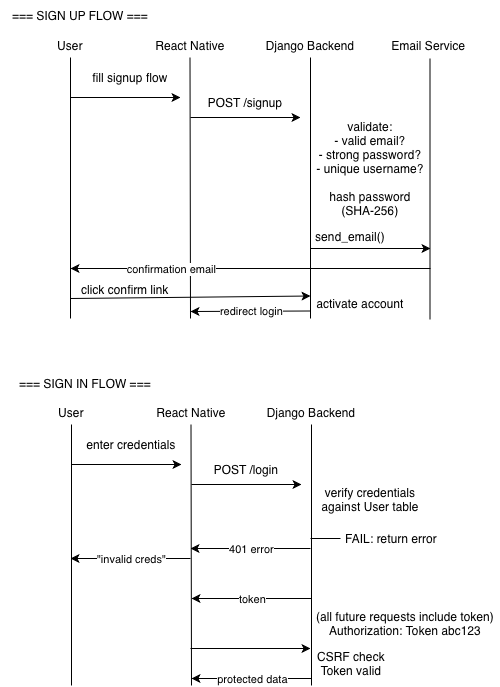

The diagram above was exported from draw.io. Its source (the exported page's mxGraphModel, read from the mxfile embedded in the PNG):
<mxGraphModel dx="1257" dy="668" grid="1" gridSize="10" guides="1" tooltips="1" connect="1" arrows="1" fold="1" page="1" pageScale="1" pageWidth="850" pageHeight="1100" background="light-dark(#FFFFFF,#000000)" math="0" shadow="0">
  <root>
    <mxCell id="0" />
    <mxCell id="1" parent="0" />
    <mxCell id="zW3sQOuIN1ubJjGKGMtG-227" parent="1" style="text;html=1;whiteSpace=wrap;strokeColor=none;fillColor=none;align=center;verticalAlign=middle;rounded=0;" value="User" vertex="1">
      <mxGeometry height="30" width="60" x="50" y="32" as="geometry" />
    </mxCell>
    <mxCell id="zW3sQOuIN1ubJjGKGMtG-228" edge="1" parent="1" style="endArrow=none;html=1;rounded=0;exitX=0.5;exitY=1;exitDx=0;exitDy=0;" value="">
      <mxGeometry height="50" relative="1" width="50" as="geometry">
        <mxPoint x="80" y="59" as="sourcePoint" />
        <mxPoint x="80" y="320" as="targetPoint" />
      </mxGeometry>
    </mxCell>
    <mxCell id="zW3sQOuIN1ubJjGKGMtG-229" edge="1" parent="1" style="endArrow=classic;html=1;rounded=0;" value="">
      <mxGeometry height="50" relative="1" width="50" as="geometry">
        <mxPoint x="80" y="99" as="sourcePoint" />
        <mxPoint x="190" y="99" as="targetPoint" />
      </mxGeometry>
    </mxCell>
    <mxCell id="zW3sQOuIN1ubJjGKGMtG-230" parent="1" style="text;html=1;whiteSpace=wrap;strokeColor=none;fillColor=none;align=center;verticalAlign=middle;rounded=0;" value="fill signup flow" vertex="1">
      <mxGeometry height="30" width="100" x="90" y="64" as="geometry" />
    </mxCell>
    <mxCell id="zW3sQOuIN1ubJjGKGMtG-231" parent="1" style="text;html=1;whiteSpace=wrap;strokeColor=none;fillColor=none;align=center;verticalAlign=middle;rounded=0;" value="React Native" vertex="1">
      <mxGeometry height="30" width="80" x="160" y="32" as="geometry" />
    </mxCell>
    <mxCell id="zW3sQOuIN1ubJjGKGMtG-232" edge="1" parent="1" style="endArrow=none;html=1;rounded=0;exitX=0.5;exitY=1;exitDx=0;exitDy=0;" value="">
      <mxGeometry height="50" relative="1" width="50" as="geometry">
        <mxPoint x="199.5" y="59" as="sourcePoint" />
        <mxPoint x="200" y="320" as="targetPoint" />
      </mxGeometry>
    </mxCell>
    <mxCell id="zW3sQOuIN1ubJjGKGMtG-233" edge="1" parent="1" style="endArrow=none;html=1;rounded=0;exitX=0.5;exitY=1;exitDx=0;exitDy=0;" value="">
      <mxGeometry height="50" relative="1" width="50" as="geometry">
        <mxPoint x="320" y="59" as="sourcePoint" />
        <mxPoint x="320" y="320" as="targetPoint" />
      </mxGeometry>
    </mxCell>
    <mxCell id="zW3sQOuIN1ubJjGKGMtG-235" parent="1" style="text;html=1;whiteSpace=wrap;strokeColor=none;fillColor=none;align=center;verticalAlign=middle;rounded=0;" value="Django Backend" vertex="1">
      <mxGeometry height="30" width="100" x="270" y="32" as="geometry" />
    </mxCell>
    <mxCell id="zW3sQOuIN1ubJjGKGMtG-237" edge="1" parent="1" style="endArrow=classic;html=1;rounded=0;" value="">
      <mxGeometry height="50" relative="1" width="50" as="geometry">
        <mxPoint x="200" y="119" as="sourcePoint" />
        <mxPoint x="310" y="119" as="targetPoint" />
      </mxGeometry>
    </mxCell>
    <mxCell id="zW3sQOuIN1ubJjGKGMtG-240" parent="1" style="text;html=1;whiteSpace=wrap;strokeColor=none;fillColor=none;align=center;verticalAlign=middle;rounded=0;" value="POST /signup" vertex="1">
      <mxGeometry height="30" width="110" x="200" y="89" as="geometry" />
    </mxCell>
    <mxCell id="zW3sQOuIN1ubJjGKGMtG-290" parent="1" style="text;html=1;whiteSpace=wrap;strokeColor=none;fillColor=none;align=center;verticalAlign=middle;rounded=0;" value="=== SIGN UP FLOW ===" vertex="1">
      <mxGeometry height="30" width="160" x="10" y="2" as="geometry" />
    </mxCell>
    <mxCell id="zW3sQOuIN1ubJjGKGMtG-291" parent="1" style="text;html=1;whiteSpace=wrap;strokeColor=none;fillColor=none;align=center;verticalAlign=middle;rounded=0;" value="Email Service&amp;nbsp;" vertex="1">
      <mxGeometry height="30" width="100" x="390" y="32" as="geometry" />
    </mxCell>
    <mxCell id="zW3sQOuIN1ubJjGKGMtG-292" edge="1" parent="1" style="endArrow=none;html=1;rounded=0;exitX=0.5;exitY=1;exitDx=0;exitDy=0;" value="">
      <mxGeometry height="50" relative="1" width="50" as="geometry">
        <mxPoint x="439.5" y="60" as="sourcePoint" />
        <mxPoint x="439.5" y="321" as="targetPoint" />
      </mxGeometry>
    </mxCell>
    <mxCell id="zW3sQOuIN1ubJjGKGMtG-293" parent="1" style="text;html=1;whiteSpace=wrap;strokeColor=none;fillColor=none;align=center;verticalAlign=middle;rounded=0;" value="validate:&lt;div&gt;- valid email?&lt;/div&gt;&lt;div&gt;- strong password?&lt;/div&gt;&lt;div&gt;- unique username?&lt;/div&gt;&lt;div&gt;&lt;br&gt;&lt;/div&gt;&lt;div&gt;hash password&lt;/div&gt;&lt;div&gt;(SHA-256)&lt;/div&gt;" vertex="1">
      <mxGeometry height="120" width="200" x="280" y="110" as="geometry" />
    </mxCell>
    <mxCell id="zW3sQOuIN1ubJjGKGMtG-294" edge="1" parent="1" style="endArrow=classic;html=1;rounded=0;" value="">
      <mxGeometry height="50" relative="1" width="50" as="geometry">
        <mxPoint x="320" y="250" as="sourcePoint" />
        <mxPoint x="440" y="250" as="targetPoint" />
      </mxGeometry>
    </mxCell>
    <mxCell id="zW3sQOuIN1ubJjGKGMtG-295" parent="1" style="text;html=1;whiteSpace=wrap;strokeColor=none;fillColor=none;align=center;verticalAlign=middle;rounded=0;" value="send_email()" vertex="1">
      <mxGeometry height="30" width="60" x="330" y="223" as="geometry" />
    </mxCell>
    <mxCell id="zW3sQOuIN1ubJjGKGMtG-296" edge="1" parent="1" style="endArrow=classic;html=1;rounded=0;" value="">
      <mxGeometry relative="1" as="geometry">
        <mxPoint x="440" y="270" as="sourcePoint" />
        <mxPoint x="80" y="270" as="targetPoint" />
      </mxGeometry>
    </mxCell>
    <mxCell id="zW3sQOuIN1ubJjGKGMtG-297" connectable="0" parent="zW3sQOuIN1ubJjGKGMtG-296" style="edgeLabel;resizable=0;html=1;;align=center;verticalAlign=middle;" value="confirmation email" vertex="1">
      <mxGeometry relative="1" as="geometry">
        <mxPoint x="-80" as="offset" />
      </mxGeometry>
    </mxCell>
    <mxCell id="zW3sQOuIN1ubJjGKGMtG-298" parent="1" style="text;html=1;whiteSpace=wrap;strokeColor=none;fillColor=none;align=center;verticalAlign=middle;rounded=0;" value="activate account" vertex="1">
      <mxGeometry height="30" width="100" x="320" y="290" as="geometry" />
    </mxCell>
    <mxCell id="zW3sQOuIN1ubJjGKGMtG-299" edge="1" parent="1" source="zW3sQOuIN1ubJjGKGMtG-298" style="endArrow=classic;html=1;rounded=0;exitX=0;exitY=0.75;exitDx=0;exitDy=0;" value="">
      <mxGeometry relative="1" as="geometry">
        <mxPoint x="470" y="350" as="sourcePoint" />
        <mxPoint x="200" y="313" as="targetPoint" />
      </mxGeometry>
    </mxCell>
    <mxCell id="zW3sQOuIN1ubJjGKGMtG-300" connectable="0" parent="zW3sQOuIN1ubJjGKGMtG-299" style="edgeLabel;resizable=0;html=1;;align=center;verticalAlign=middle;" value="redirect login" vertex="1">
      <mxGeometry relative="1" as="geometry" />
    </mxCell>
    <mxCell id="zW3sQOuIN1ubJjGKGMtG-301" edge="1" parent="1" style="endArrow=classic;html=1;rounded=0;entryX=0;entryY=0.25;entryDx=0;entryDy=0;" target="zW3sQOuIN1ubJjGKGMtG-298" value="">
      <mxGeometry height="50" relative="1" width="50" as="geometry">
        <mxPoint x="80" y="300" as="sourcePoint" />
        <mxPoint x="550" y="320" as="targetPoint" />
      </mxGeometry>
    </mxCell>
    <mxCell id="zW3sQOuIN1ubJjGKGMtG-302" parent="1" style="text;html=1;whiteSpace=wrap;strokeColor=none;fillColor=none;align=center;verticalAlign=middle;rounded=0;" value="click confirm link" vertex="1">
      <mxGeometry height="30" width="110" x="80" y="276" as="geometry" />
    </mxCell>
    <mxCell id="zW3sQOuIN1ubJjGKGMtG-303" parent="1" style="text;html=1;whiteSpace=wrap;strokeColor=none;fillColor=none;align=center;verticalAlign=middle;rounded=0;" value="=== SIGN IN FLOW ===" vertex="1">
      <mxGeometry height="30" width="150" x="20" y="370" as="geometry" />
    </mxCell>
    <mxCell id="zW3sQOuIN1ubJjGKGMtG-326" parent="1" style="text;html=1;whiteSpace=wrap;strokeColor=none;fillColor=none;align=center;verticalAlign=middle;rounded=0;" value="User" vertex="1">
      <mxGeometry height="30" width="60" x="51" y="399" as="geometry" />
    </mxCell>
    <mxCell id="zW3sQOuIN1ubJjGKGMtG-327" edge="1" parent="1" style="endArrow=none;html=1;rounded=0;exitX=0.5;exitY=1;exitDx=0;exitDy=0;" value="">
      <mxGeometry height="50" relative="1" width="50" as="geometry">
        <mxPoint x="81" y="426" as="sourcePoint" />
        <mxPoint x="81" y="687" as="targetPoint" />
      </mxGeometry>
    </mxCell>
    <mxCell id="zW3sQOuIN1ubJjGKGMtG-328" edge="1" parent="1" style="endArrow=classic;html=1;rounded=0;" value="">
      <mxGeometry height="50" relative="1" width="50" as="geometry">
        <mxPoint x="81" y="466" as="sourcePoint" />
        <mxPoint x="191" y="466" as="targetPoint" />
      </mxGeometry>
    </mxCell>
    <mxCell id="zW3sQOuIN1ubJjGKGMtG-329" parent="1" style="text;html=1;whiteSpace=wrap;strokeColor=none;fillColor=none;align=center;verticalAlign=middle;rounded=0;" value="enter credentials" vertex="1">
      <mxGeometry height="30" width="100" x="91" y="431" as="geometry" />
    </mxCell>
    <mxCell id="zW3sQOuIN1ubJjGKGMtG-330" parent="1" style="text;html=1;whiteSpace=wrap;strokeColor=none;fillColor=none;align=center;verticalAlign=middle;rounded=0;" value="React Native" vertex="1">
      <mxGeometry height="30" width="80" x="161" y="399" as="geometry" />
    </mxCell>
    <mxCell id="zW3sQOuIN1ubJjGKGMtG-331" edge="1" parent="1" style="endArrow=none;html=1;rounded=0;exitX=0.5;exitY=1;exitDx=0;exitDy=0;" value="">
      <mxGeometry height="50" relative="1" width="50" as="geometry">
        <mxPoint x="200.5" y="426" as="sourcePoint" />
        <mxPoint x="201" y="687" as="targetPoint" />
      </mxGeometry>
    </mxCell>
    <mxCell id="zW3sQOuIN1ubJjGKGMtG-332" edge="1" parent="1" style="endArrow=none;html=1;rounded=0;exitX=0.5;exitY=1;exitDx=0;exitDy=0;" value="">
      <mxGeometry height="50" relative="1" width="50" as="geometry">
        <mxPoint x="321" y="426" as="sourcePoint" />
        <mxPoint x="321" y="687" as="targetPoint" />
      </mxGeometry>
    </mxCell>
    <mxCell id="zW3sQOuIN1ubJjGKGMtG-333" parent="1" style="text;html=1;whiteSpace=wrap;strokeColor=none;fillColor=none;align=center;verticalAlign=middle;rounded=0;" value="Django Backend" vertex="1">
      <mxGeometry height="30" width="100" x="271" y="399" as="geometry" />
    </mxCell>
    <mxCell id="zW3sQOuIN1ubJjGKGMtG-334" edge="1" parent="1" style="endArrow=classic;html=1;rounded=0;" value="">
      <mxGeometry height="50" relative="1" width="50" as="geometry">
        <mxPoint x="201" y="486" as="sourcePoint" />
        <mxPoint x="311" y="486" as="targetPoint" />
      </mxGeometry>
    </mxCell>
    <mxCell id="zW3sQOuIN1ubJjGKGMtG-335" parent="1" style="text;html=1;whiteSpace=wrap;strokeColor=none;fillColor=none;align=center;verticalAlign=middle;rounded=0;" value="POST /login" vertex="1">
      <mxGeometry height="30" width="110" x="201" y="456" as="geometry" />
    </mxCell>
    <mxCell id="zW3sQOuIN1ubJjGKGMtG-346" parent="1" style="text;html=1;whiteSpace=wrap;strokeColor=none;fillColor=none;align=center;verticalAlign=middle;rounded=0;" value="verify credentials against User table" vertex="1">
      <mxGeometry height="30" width="120" x="320" y="486" as="geometry" />
    </mxCell>
    <mxCell id="zW3sQOuIN1ubJjGKGMtG-347" parent="1" style="text;html=1;whiteSpace=wrap;strokeColor=none;fillColor=none;align=center;verticalAlign=middle;rounded=0;" value="FAIL: return error" vertex="1">
      <mxGeometry height="30" width="110" x="346" y="525" as="geometry" />
    </mxCell>
    <mxCell id="zW3sQOuIN1ubJjGKGMtG-348" edge="1" parent="1" style="endArrow=none;html=1;rounded=0;" value="">
      <mxGeometry height="50" relative="1" width="50" as="geometry">
        <mxPoint x="320" y="540" as="sourcePoint" />
        <mxPoint x="350" y="540" as="targetPoint" />
      </mxGeometry>
    </mxCell>
    <mxCell id="zW3sQOuIN1ubJjGKGMtG-349" edge="1" parent="1" style="endArrow=classic;html=1;rounded=0;" value="">
      <mxGeometry relative="1" as="geometry">
        <mxPoint x="320" y="550" as="sourcePoint" />
        <mxPoint x="200" y="550" as="targetPoint" />
      </mxGeometry>
    </mxCell>
    <mxCell id="zW3sQOuIN1ubJjGKGMtG-350" connectable="0" parent="zW3sQOuIN1ubJjGKGMtG-349" style="edgeLabel;resizable=0;html=1;;align=center;verticalAlign=middle;" value="401 error" vertex="1">
      <mxGeometry relative="1" as="geometry" />
    </mxCell>
    <mxCell id="zW3sQOuIN1ubJjGKGMtG-351" edge="1" parent="1" style="endArrow=classic;html=1;rounded=0;" value="">
      <mxGeometry relative="1" as="geometry">
        <mxPoint x="200" y="560" as="sourcePoint" />
        <mxPoint x="80" y="560" as="targetPoint" />
      </mxGeometry>
    </mxCell>
    <mxCell id="zW3sQOuIN1ubJjGKGMtG-352" connectable="0" parent="zW3sQOuIN1ubJjGKGMtG-351" style="edgeLabel;resizable=0;html=1;;align=center;verticalAlign=middle;" value="&quot;invalid creds&quot;" vertex="1">
      <mxGeometry relative="1" as="geometry" />
    </mxCell>
    <mxCell id="zW3sQOuIN1ubJjGKGMtG-353" edge="1" parent="1" style="endArrow=classic;html=1;rounded=0;" value="">
      <mxGeometry relative="1" as="geometry">
        <mxPoint x="321" y="600" as="sourcePoint" />
        <mxPoint x="201" y="600" as="targetPoint" />
      </mxGeometry>
    </mxCell>
    <mxCell id="zW3sQOuIN1ubJjGKGMtG-354" connectable="0" parent="zW3sQOuIN1ubJjGKGMtG-353" style="edgeLabel;resizable=0;html=1;;align=center;verticalAlign=middle;" value="token" vertex="1">
      <mxGeometry relative="1" as="geometry" />
    </mxCell>
    <mxCell id="zW3sQOuIN1ubJjGKGMtG-355" edge="1" parent="1" style="endArrow=classic;html=1;rounded=0;" value="">
      <mxGeometry relative="1" as="geometry">
        <mxPoint x="321" y="680" as="sourcePoint" />
        <mxPoint x="201" y="680" as="targetPoint" />
      </mxGeometry>
    </mxCell>
    <mxCell id="zW3sQOuIN1ubJjGKGMtG-356" connectable="0" parent="zW3sQOuIN1ubJjGKGMtG-355" style="edgeLabel;resizable=0;html=1;;align=center;verticalAlign=middle;" value="protected data" vertex="1">
      <mxGeometry relative="1" as="geometry" />
    </mxCell>
    <mxCell id="zW3sQOuIN1ubJjGKGMtG-357" edge="1" parent="1" style="endArrow=classic;html=1;rounded=0;" value="">
      <mxGeometry height="50" relative="1" width="50" as="geometry">
        <mxPoint x="200" y="650" as="sourcePoint" />
        <mxPoint x="320" y="650" as="targetPoint" />
      </mxGeometry>
    </mxCell>
    <mxCell id="zW3sQOuIN1ubJjGKGMtG-358" parent="1" style="text;html=1;whiteSpace=wrap;strokeColor=none;fillColor=none;align=center;verticalAlign=middle;rounded=0;" value="CSRF check&lt;div&gt;Token valid&lt;/div&gt;" vertex="1">
      <mxGeometry height="30" width="100" x="311" y="650" as="geometry" />
    </mxCell>
    <mxCell id="zW3sQOuIN1ubJjGKGMtG-359" parent="1" style="text;html=1;whiteSpace=wrap;strokeColor=none;fillColor=none;align=center;verticalAlign=middle;rounded=0;" value="(all future requests include token)&lt;div&gt;Authorization: Token abc123&lt;/div&gt;" vertex="1">
      <mxGeometry height="30" width="190" x="320" y="610" as="geometry" />
    </mxCell>
  </root>
</mxGraphModel>